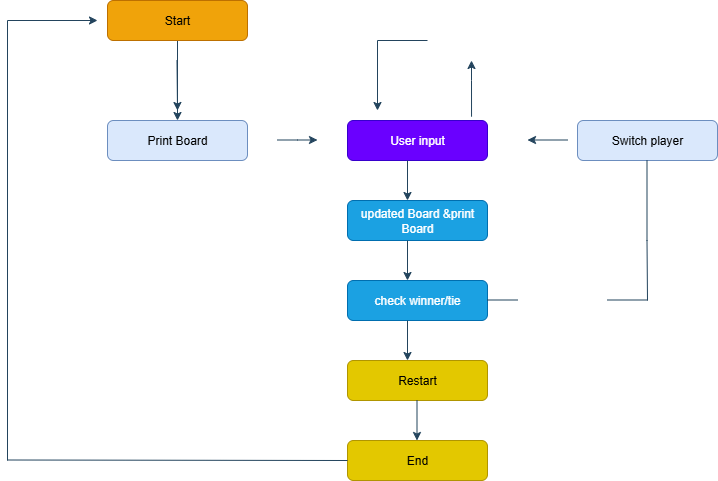

The diagram above was exported from draw.io. Its source (the exported page's mxGraphModel, read from the mxfile embedded in the PNG):
<mxGraphModel dx="1892" dy="562" grid="1" gridSize="10" guides="1" tooltips="1" connect="1" arrows="1" fold="1" page="1" pageScale="1" pageWidth="850" pageHeight="1100" math="0" shadow="0" adaptiveColors="simple">
  <root>
    <mxCell id="0" />
    <mxCell id="1" parent="0" />
    <mxCell id="Becd8jQhXAV5xvI6JvMX-2" value="" style="edgeStyle=orthogonalEdgeStyle;rounded=0;orthogonalLoop=1;jettySize=auto;html=1;labelBackgroundColor=none;strokeColor=#23445D;fontColor=default;" edge="1" parent="1" source="jYK_yMS150pfwoumzZrh-1" target="jYK_yMS150pfwoumzZrh-2">
      <mxGeometry relative="1" as="geometry" />
    </mxCell>
    <mxCell id="jYK_yMS150pfwoumzZrh-1" value="Start" style="rounded=1;whiteSpace=wrap;html=1;labelBackgroundColor=none;fillColor=#f0a30a;strokeColor=#BD7000;fontColor=#000000;" parent="1" vertex="1">
      <mxGeometry x="60" y="80" width="140" height="40" as="geometry" />
    </mxCell>
    <mxCell id="jYK_yMS150pfwoumzZrh-2" value="Print Board" style="rounded=1;whiteSpace=wrap;html=1;labelBackgroundColor=none;fillColor=#dae8fc;strokeColor=#6c8ebf;" parent="1" vertex="1">
      <mxGeometry x="60" y="200" width="140" height="40" as="geometry" />
    </mxCell>
    <mxCell id="jYK_yMS150pfwoumzZrh-3" value="User input" style="rounded=1;whiteSpace=wrap;html=1;labelBackgroundColor=none;fillColor=#6a00ff;strokeColor=#3700CC;fontColor=#ffffff;" parent="1" vertex="1">
      <mxGeometry x="300" y="200" width="140" height="40" as="geometry" />
    </mxCell>
    <mxCell id="Becd8jQhXAV5xvI6JvMX-7" value="" style="edgeStyle=orthogonalEdgeStyle;rounded=0;orthogonalLoop=1;jettySize=auto;html=1;entryX=0.566;entryY=0.005;entryDx=0;entryDy=0;entryPerimeter=0;labelBackgroundColor=none;strokeColor=#23445D;fontColor=default;" edge="1" parent="1" source="jYK_yMS150pfwoumzZrh-4" target="jYK_yMS150pfwoumzZrh-4">
      <mxGeometry relative="1" as="geometry">
        <Array as="points">
          <mxPoint x="370" y="280" />
        </Array>
      </mxGeometry>
    </mxCell>
    <mxCell id="jYK_yMS150pfwoumzZrh-4" value="updated Board &amp;amp;print Board" style="rounded=1;whiteSpace=wrap;html=1;labelBackgroundColor=none;fillColor=#1ba1e2;strokeColor=#006EAF;fontColor=#ffffff;" parent="1" vertex="1">
      <mxGeometry x="300" y="280" width="140" height="40" as="geometry" />
    </mxCell>
    <mxCell id="jYK_yMS150pfwoumzZrh-5" value="check winner/tie" style="rounded=1;whiteSpace=wrap;html=1;labelBackgroundColor=none;fillColor=#1ba1e2;strokeColor=#006EAF;fontColor=#ffffff;" parent="1" vertex="1">
      <mxGeometry x="300" y="360" width="140" height="40" as="geometry" />
    </mxCell>
    <mxCell id="jYK_yMS150pfwoumzZrh-6" value="Restart" style="rounded=1;whiteSpace=wrap;html=1;labelBackgroundColor=none;fillColor=#e3c800;strokeColor=#B09500;fontColor=#000000;" parent="1" vertex="1">
      <mxGeometry x="300" y="440" width="140" height="40" as="geometry" />
    </mxCell>
    <mxCell id="jYK_yMS150pfwoumzZrh-7" value="End" style="rounded=1;whiteSpace=wrap;html=1;labelBackgroundColor=none;fillColor=#e3c800;strokeColor=#B09500;fontColor=#000000;" parent="1" vertex="1">
      <mxGeometry x="300" y="520" width="140" height="40" as="geometry" />
    </mxCell>
    <mxCell id="jYK_yMS150pfwoumzZrh-8" value="Switch player" style="rounded=1;whiteSpace=wrap;html=1;labelBackgroundColor=none;fillColor=#dae8fc;strokeColor=#6c8ebf;" parent="1" vertex="1">
      <mxGeometry x="530" y="200" width="140" height="40" as="geometry" />
    </mxCell>
    <mxCell id="jYK_yMS150pfwoumzZrh-10" value="" style="endArrow=classic;html=1;rounded=0;labelBackgroundColor=none;strokeColor=#23445D;fontColor=default;" parent="1" edge="1">
      <mxGeometry width="50" height="50" relative="1" as="geometry">
        <mxPoint x="-40" y="100" as="sourcePoint" />
        <mxPoint x="50" y="100" as="targetPoint" />
      </mxGeometry>
    </mxCell>
    <mxCell id="jYK_yMS150pfwoumzZrh-12" value="" style="endArrow=none;html=1;rounded=0;labelBackgroundColor=none;strokeColor=#23445D;fontColor=default;" parent="1" edge="1">
      <mxGeometry width="50" height="50" relative="1" as="geometry">
        <mxPoint x="-40" y="540" as="sourcePoint" />
        <mxPoint x="-40" y="100" as="targetPoint" />
      </mxGeometry>
    </mxCell>
    <mxCell id="Becd8jQhXAV5xvI6JvMX-1" value="" style="endArrow=classic;html=1;rounded=0;labelBackgroundColor=none;strokeColor=#23445D;fontColor=default;" edge="1" parent="1">
      <mxGeometry width="50" height="50" relative="1" as="geometry">
        <mxPoint x="129.5" y="140" as="sourcePoint" />
        <mxPoint x="130" y="190" as="targetPoint" />
        <Array as="points" />
      </mxGeometry>
    </mxCell>
    <mxCell id="Becd8jQhXAV5xvI6JvMX-3" value="" style="endArrow=classic;html=1;rounded=0;labelBackgroundColor=none;strokeColor=#23445D;fontColor=default;" edge="1" parent="1">
      <mxGeometry width="50" height="50" relative="1" as="geometry">
        <mxPoint x="230" y="219.5" as="sourcePoint" />
        <mxPoint x="270" y="219.5" as="targetPoint" />
        <Array as="points">
          <mxPoint x="250" y="219.5" />
        </Array>
      </mxGeometry>
    </mxCell>
    <mxCell id="Becd8jQhXAV5xvI6JvMX-4" value="" style="endArrow=classic;html=1;rounded=0;labelBackgroundColor=none;strokeColor=#23445D;fontColor=default;" edge="1" parent="1">
      <mxGeometry width="50" height="50" relative="1" as="geometry">
        <mxPoint x="380" y="120" as="sourcePoint" />
        <mxPoint x="330" y="190" as="targetPoint" />
        <Array as="points">
          <mxPoint x="330" y="120" />
        </Array>
      </mxGeometry>
    </mxCell>
    <mxCell id="Becd8jQhXAV5xvI6JvMX-5" value="" style="endArrow=classic;html=1;rounded=0;exitX=0.886;exitY=-0.095;exitDx=0;exitDy=0;exitPerimeter=0;labelBackgroundColor=none;strokeColor=#23445D;fontColor=default;" edge="1" parent="1" source="jYK_yMS150pfwoumzZrh-3">
      <mxGeometry width="50" height="50" relative="1" as="geometry">
        <mxPoint x="424" y="190" as="sourcePoint" />
        <mxPoint x="424" y="140" as="targetPoint" />
        <Array as="points">
          <mxPoint x="424" y="160" />
        </Array>
      </mxGeometry>
    </mxCell>
    <mxCell id="Becd8jQhXAV5xvI6JvMX-8" value="" style="endArrow=classic;html=1;rounded=0;labelBackgroundColor=none;strokeColor=#23445D;fontColor=default;" edge="1" parent="1">
      <mxGeometry width="50" height="50" relative="1" as="geometry">
        <mxPoint x="360" y="240" as="sourcePoint" />
        <mxPoint x="360" y="280" as="targetPoint" />
      </mxGeometry>
    </mxCell>
    <mxCell id="Becd8jQhXAV5xvI6JvMX-9" value="" style="endArrow=classic;html=1;rounded=0;labelBackgroundColor=none;strokeColor=#23445D;fontColor=default;" edge="1" parent="1">
      <mxGeometry width="50" height="50" relative="1" as="geometry">
        <mxPoint x="360" y="320" as="sourcePoint" />
        <mxPoint x="360" y="360" as="targetPoint" />
      </mxGeometry>
    </mxCell>
    <mxCell id="Becd8jQhXAV5xvI6JvMX-10" value="" style="endArrow=classic;html=1;rounded=0;labelBackgroundColor=none;strokeColor=#23445D;fontColor=default;" edge="1" parent="1">
      <mxGeometry width="50" height="50" relative="1" as="geometry">
        <mxPoint x="360" y="400" as="sourcePoint" />
        <mxPoint x="360" y="440" as="targetPoint" />
      </mxGeometry>
    </mxCell>
    <mxCell id="Becd8jQhXAV5xvI6JvMX-11" value="" style="endArrow=classic;html=1;rounded=0;labelBackgroundColor=none;strokeColor=#23445D;fontColor=default;" edge="1" parent="1">
      <mxGeometry width="50" height="50" relative="1" as="geometry">
        <mxPoint x="369.5" y="480" as="sourcePoint" />
        <mxPoint x="369.5" y="520" as="targetPoint" />
      </mxGeometry>
    </mxCell>
    <mxCell id="Becd8jQhXAV5xvI6JvMX-12" value="" style="endArrow=classic;html=1;rounded=0;labelBackgroundColor=none;strokeColor=#23445D;fontColor=default;" edge="1" parent="1">
      <mxGeometry width="50" height="50" relative="1" as="geometry">
        <mxPoint x="520" y="219.5" as="sourcePoint" />
        <mxPoint x="480" y="219.5" as="targetPoint" />
      </mxGeometry>
    </mxCell>
    <mxCell id="Becd8jQhXAV5xvI6JvMX-13" value="" style="endArrow=none;html=1;rounded=0;labelBackgroundColor=none;strokeColor=#23445D;fontColor=default;" edge="1" parent="1">
      <mxGeometry width="50" height="50" relative="1" as="geometry">
        <mxPoint x="240" y="320" as="sourcePoint" />
        <mxPoint x="240" y="320" as="targetPoint" />
      </mxGeometry>
    </mxCell>
    <mxCell id="Becd8jQhXAV5xvI6JvMX-15" value="" style="endArrow=none;html=1;rounded=0;labelBackgroundColor=none;strokeColor=#23445D;fontColor=default;" edge="1" parent="1">
      <mxGeometry width="50" height="50" relative="1" as="geometry">
        <mxPoint x="240" y="320" as="sourcePoint" />
        <mxPoint x="240" y="320" as="targetPoint" />
      </mxGeometry>
    </mxCell>
    <mxCell id="Becd8jQhXAV5xvI6JvMX-16" value="" style="endArrow=none;html=1;rounded=0;labelBackgroundColor=none;strokeColor=#23445D;fontColor=default;" edge="1" parent="1">
      <mxGeometry width="50" height="50" relative="1" as="geometry">
        <mxPoint x="240" y="320" as="sourcePoint" />
        <mxPoint x="240" y="320" as="targetPoint" />
      </mxGeometry>
    </mxCell>
    <mxCell id="Becd8jQhXAV5xvI6JvMX-17" value="" style="endArrow=none;html=1;rounded=0;labelBackgroundColor=none;strokeColor=#23445D;fontColor=default;" edge="1" parent="1">
      <mxGeometry width="50" height="50" relative="1" as="geometry">
        <mxPoint x="240" y="320" as="sourcePoint" />
        <mxPoint x="240" y="320" as="targetPoint" />
      </mxGeometry>
    </mxCell>
    <mxCell id="Becd8jQhXAV5xvI6JvMX-18" value="" style="endArrow=none;html=1;rounded=0;labelBackgroundColor=none;strokeColor=#23445D;fontColor=default;" edge="1" parent="1">
      <mxGeometry width="50" height="50" relative="1" as="geometry">
        <mxPoint x="600" y="380" as="sourcePoint" />
        <mxPoint x="599.5" y="240" as="targetPoint" />
        <Array as="points">
          <mxPoint x="599.5" y="320" />
        </Array>
      </mxGeometry>
    </mxCell>
    <mxCell id="Becd8jQhXAV5xvI6JvMX-20" value="" style="endArrow=none;html=1;rounded=0;labelBackgroundColor=none;strokeColor=#23445D;fontColor=default;" edge="1" parent="1">
      <mxGeometry width="50" height="50" relative="1" as="geometry">
        <mxPoint x="560" y="379.5" as="sourcePoint" />
        <mxPoint x="600" y="379.5" as="targetPoint" />
      </mxGeometry>
    </mxCell>
    <mxCell id="Becd8jQhXAV5xvI6JvMX-21" value="" style="endArrow=none;html=1;rounded=0;labelBackgroundColor=none;strokeColor=#23445D;fontColor=default;" edge="1" parent="1">
      <mxGeometry width="50" height="50" relative="1" as="geometry">
        <mxPoint x="440" y="379.5" as="sourcePoint" />
        <mxPoint x="470" y="379.5" as="targetPoint" />
      </mxGeometry>
    </mxCell>
    <mxCell id="Becd8jQhXAV5xvI6JvMX-22" value="" style="endArrow=none;html=1;rounded=0;entryX=0;entryY=0.5;entryDx=0;entryDy=0;labelBackgroundColor=none;strokeColor=#23445D;fontColor=default;" edge="1" parent="1" target="jYK_yMS150pfwoumzZrh-7">
      <mxGeometry width="50" height="50" relative="1" as="geometry">
        <mxPoint x="-40" y="539.5" as="sourcePoint" />
        <mxPoint x="240" y="539.5" as="targetPoint" />
        <Array as="points" />
      </mxGeometry>
    </mxCell>
  </root>
</mxGraphModel>